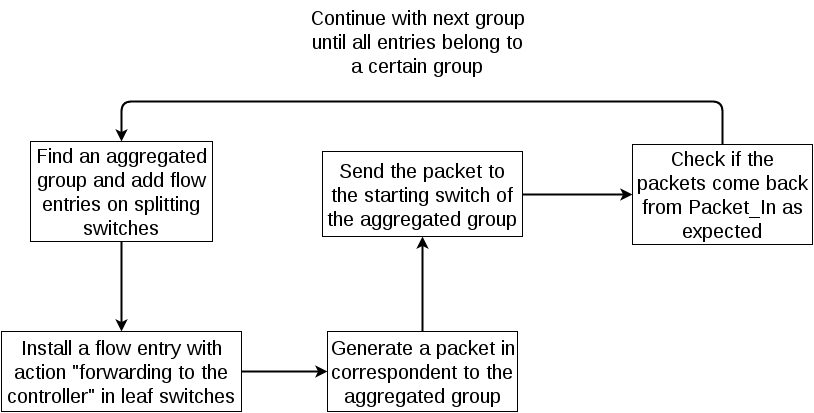

The diagram above was exported from draw.io. Its source (the exported page's mxGraphModel, read from the mxfile embedded in the PNG):
<mxGraphModel dx="1434" dy="735" grid="1" gridSize="10" guides="1" tooltips="1" connect="1" arrows="1" fold="1" page="1" pageScale="1" pageWidth="826" pageHeight="1169" background="#ffffff" math="0" shadow="0">
  <root>
    <mxCell id="0" />
    <mxCell id="1" parent="0" />
    <mxCell id="3" value="Generate a packet in correspondent to the aggregated group&lt;br&gt;" style="whiteSpace=wrap;html=1;fillColor=#ffffff;gradientColor=none;fontSize=20;" parent="1" vertex="1">
      <mxGeometry x="334" y="330" width="190" height="80" as="geometry" />
    </mxCell>
    <mxCell id="5" value="Send the packet to the starting switch of the aggregated group&lt;br&gt;" style="whiteSpace=wrap;html=1;fillColor=#ffffff;gradientColor=none;fontSize=20;" parent="1" vertex="1">
      <mxGeometry x="329" y="150" width="200" height="85" as="geometry" />
    </mxCell>
    <mxCell id="6" value="" style="endArrow=classic;html=1;strokeColor=#000000;strokeWidth=2;fontSize=20;exitX=0.5;exitY=0;" parent="1" source="3" target="5" edge="1">
      <mxGeometry width="50" height="50" relative="1" as="geometry">
        <mxPoint x="-21" y="60" as="sourcePoint" />
        <mxPoint x="29" y="10" as="targetPoint" />
      </mxGeometry>
    </mxCell>
    <mxCell id="7" value="Install a flow entry with action &quot;forwarding to the controller&quot; in leaf switches&lt;br&gt;" style="whiteSpace=wrap;html=1;fillColor=#ffffff;gradientColor=none;fontSize=20;" parent="1" vertex="1">
      <mxGeometry x="8" y="330" width="240" height="80" as="geometry" />
    </mxCell>
    <mxCell id="8" value="Find an aggregated group and add flow entries on splitting switches&lt;br&gt;" style="whiteSpace=wrap;html=1;fillColor=#ffffff;gradientColor=none;fontSize=20;" parent="1" vertex="1">
      <mxGeometry x="37" y="140" width="182" height="100" as="geometry" />
    </mxCell>
    <mxCell id="10" value="Check if the packets come back from Packet_In as expected&lt;br&gt;" style="whiteSpace=wrap;html=1;fillColor=#ffffff;gradientColor=none;fontSize=20;" parent="1" vertex="1">
      <mxGeometry x="639" y="143" width="180" height="100" as="geometry" />
    </mxCell>
    <mxCell id="11" value="" style="endArrow=classic;html=1;strokeColor=#000000;strokeWidth=2;fontSize=20;exitX=0.5;exitY=1;" parent="1" source="8" target="7" edge="1">
      <mxGeometry width="50" height="50" relative="1" as="geometry">
        <mxPoint x="-21" y="60" as="sourcePoint" />
        <mxPoint x="29" y="10" as="targetPoint" />
      </mxGeometry>
    </mxCell>
    <mxCell id="12" value="" style="endArrow=classic;html=1;strokeColor=#000000;strokeWidth=2;fontSize=20;exitX=1;exitY=0.5;entryX=0;entryY=0.5;" parent="1" source="7" target="3" edge="1">
      <mxGeometry x="175.20000000000005" y="180" width="50" height="50" as="geometry">
        <mxPoint x="204" y="180" as="sourcePoint" />
        <mxPoint x="175.20000000000005" y="260" as="targetPoint" />
      </mxGeometry>
    </mxCell>
    <mxCell id="13" value="" style="endArrow=classic;html=1;strokeColor=#000000;strokeWidth=2;fontSize=20;exitX=1;exitY=0.5;entryX=0;entryY=0.5;" parent="1" source="5" target="10" edge="1">
      <mxGeometry x="185.20000000000005" y="190" width="50" height="50" as="geometry">
        <mxPoint x="529" y="190" as="sourcePoint" />
        <mxPoint x="639" y="185" as="targetPoint" />
      </mxGeometry>
    </mxCell>
    <mxCell id="14" value="" style="endArrow=classic;html=1;exitX=0.5;exitY=0;entryX=0.5;entryY=0;edgeStyle=orthogonalEdgeStyle;strokeWidth=2;" parent="1" source="10" target="8" edge="1">
      <mxGeometry width="50" height="50" relative="1" as="geometry">
        <mxPoint x="-21" y="60" as="sourcePoint" />
        <mxPoint x="29" y="10" as="targetPoint" />
        <Array as="points">
          <mxPoint x="729" y="100" />
          <mxPoint x="128" y="100" />
        </Array>
      </mxGeometry>
    </mxCell>
    <mxCell id="15" value="&lt;span style=&quot;font-size: 20px ; line-height: 24px&quot;&gt;Continue with next group&lt;/span&gt;&lt;div&gt;&lt;span style=&quot;font-size: 20px ; line-height: 24px&quot;&gt;until all entries belong to a certain group&lt;/span&gt;&lt;/div&gt;" style="text;html=1;strokeColor=none;fillColor=none;align=center;verticalAlign=middle;whiteSpace=wrap;overflow=hidden;" parent="1" vertex="1">
      <mxGeometry x="309" width="230" height="80" as="geometry" />
    </mxCell>
  </root>
</mxGraphModel>